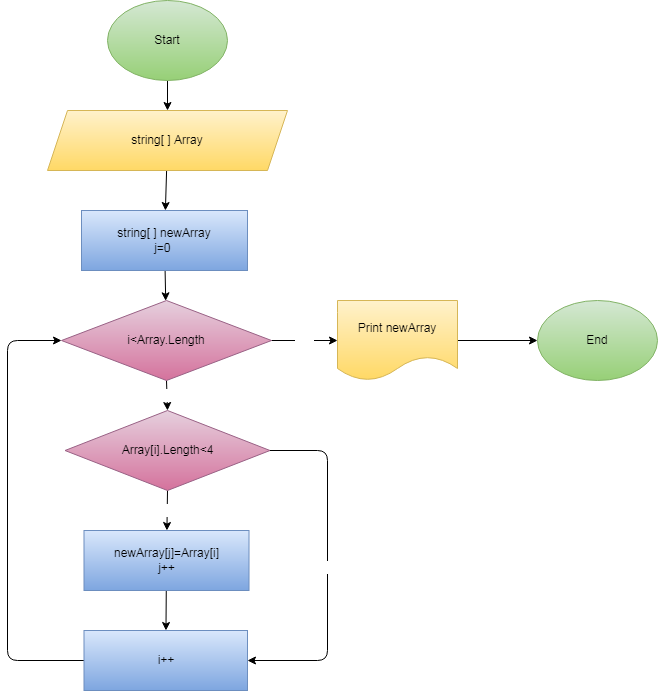

The diagram above was exported from draw.io. Its source (the exported page's mxGraphModel, read from the mxfile embedded in the PNG):
<mxGraphModel dx="590" dy="232" grid="1" gridSize="10" guides="1" tooltips="1" connect="1" arrows="1" fold="1" page="1" pageScale="1" pageWidth="827" pageHeight="1169" math="0" shadow="0">
  <root>
    <mxCell id="0" />
    <mxCell id="1" parent="0" />
    <mxCell id="4" value="" style="edgeStyle=none;html=1;fontFamily=Helvetica;fontColor=#000000;" parent="1" source="2" target="3" edge="1">
      <mxGeometry relative="1" as="geometry" />
    </mxCell>
    <mxCell id="2" value="&lt;font style=&quot;vertical-align: inherit;&quot;&gt;&lt;font style=&quot;vertical-align: inherit;&quot;&gt;Start&lt;/font&gt;&lt;/font&gt;" style="ellipse;whiteSpace=wrap;html=1;fillColor=#d5e8d4;gradientColor=#97d077;strokeColor=#82b366;fontFamily=Helvetica;fontColor=#000000;" parent="1" vertex="1">
      <mxGeometry x="220" y="10" width="120" height="80" as="geometry" />
    </mxCell>
    <mxCell id="6" value="" style="edgeStyle=none;html=1;fontFamily=Helvetica;fontColor=#000000;" parent="1" source="3" target="5" edge="1">
      <mxGeometry relative="1" as="geometry" />
    </mxCell>
    <mxCell id="3" value="string[ ] Array" style="shape=parallelogram;perimeter=parallelogramPerimeter;whiteSpace=wrap;html=1;fixedSize=1;fontFamily=Helvetica;fillColor=#fff2cc;gradientColor=#ffd966;strokeColor=#d6b656;fontColor=#000000;" parent="1" vertex="1">
      <mxGeometry x="160" y="120" width="240" height="60" as="geometry" />
    </mxCell>
    <mxCell id="8" value="" style="edgeStyle=none;html=1;fontFamily=Helvetica;fontColor=#000000;" parent="1" source="5" target="7" edge="1">
      <mxGeometry relative="1" as="geometry" />
    </mxCell>
    <mxCell id="5" value="&lt;font color=&quot;#000000&quot;&gt;string[ ] newArray&lt;br&gt;j=0&amp;nbsp;&lt;/font&gt;" style="rounded=0;whiteSpace=wrap;html=1;fontFamily=Helvetica;fillColor=#dae8fc;gradientColor=#7ea6e0;strokeColor=#6c8ebf;" parent="1" vertex="1">
      <mxGeometry x="194" y="220" width="166" height="60" as="geometry" />
    </mxCell>
    <mxCell id="14" value="Да" style="edgeStyle=none;html=1;exitX=0.5;exitY=1;exitDx=0;exitDy=0;entryX=0.5;entryY=0;entryDx=0;entryDy=0;fontFamily=Helvetica;fontColor=#FFFFFF;" parent="1" source="7" target="9" edge="1">
      <mxGeometry relative="1" as="geometry" />
    </mxCell>
    <mxCell id="20" value="Нет" style="edgeStyle=none;html=1;fontFamily=Helvetica;fontColor=#FFFFFF;" parent="1" source="7" target="18" edge="1">
      <mxGeometry relative="1" as="geometry" />
    </mxCell>
    <mxCell id="7" value="i&amp;lt;Array.Length" style="rhombus;whiteSpace=wrap;html=1;fontFamily=Helvetica;fillColor=#e6d0de;gradientColor=#d5739d;strokeColor=#996185;fontColor=#000000;" parent="1" vertex="1">
      <mxGeometry x="174" y="310" width="210" height="80" as="geometry" />
    </mxCell>
    <mxCell id="15" value="Да" style="edgeStyle=none;html=1;exitX=0.5;exitY=1;exitDx=0;exitDy=0;fontFamily=Helvetica;fontColor=#FFFFFF;" parent="1" source="9" target="11" edge="1">
      <mxGeometry relative="1" as="geometry" />
    </mxCell>
    <mxCell id="16" value="Нет" style="edgeStyle=none;html=1;exitX=1;exitY=0.5;exitDx=0;exitDy=0;fontFamily=Helvetica;fontColor=#FFFFFF;entryX=1;entryY=0.5;entryDx=0;entryDy=0;" parent="1" source="9" target="12" edge="1">
      <mxGeometry relative="1" as="geometry">
        <mxPoint x="440" y="680" as="targetPoint" />
        <Array as="points">
          <mxPoint x="440" y="460" />
          <mxPoint x="440" y="670" />
        </Array>
      </mxGeometry>
    </mxCell>
    <mxCell id="9" value="Array[i].Length&amp;lt;4" style="rhombus;whiteSpace=wrap;html=1;fontFamily=Helvetica;fillColor=#e6d0de;gradientColor=#d5739d;strokeColor=#996185;fontColor=#000000;" parent="1" vertex="1">
      <mxGeometry x="177.5" y="420" width="205" height="80" as="geometry" />
    </mxCell>
    <mxCell id="13" value="" style="edgeStyle=none;html=1;fontFamily=Helvetica;fontColor=#000000;" parent="1" source="11" target="12" edge="1">
      <mxGeometry relative="1" as="geometry" />
    </mxCell>
    <mxCell id="11" value="newArray[j]=Array[i]&lt;br&gt;j++" style="rounded=0;whiteSpace=wrap;html=1;fontFamily=Helvetica;fillColor=#dae8fc;gradientColor=#7ea6e0;strokeColor=#6c8ebf;fontColor=#000000;" parent="1" vertex="1">
      <mxGeometry x="196.5" y="540" width="165" height="60" as="geometry" />
    </mxCell>
    <mxCell id="17" style="edgeStyle=none;html=1;exitX=0;exitY=0.5;exitDx=0;exitDy=0;fontFamily=Helvetica;fontColor=#FFFFFF;entryX=0;entryY=0.5;entryDx=0;entryDy=0;" parent="1" source="12" target="7" edge="1">
      <mxGeometry relative="1" as="geometry">
        <mxPoint x="60" y="650" as="targetPoint" />
        <Array as="points">
          <mxPoint x="120" y="670" />
          <mxPoint x="120" y="350" />
        </Array>
      </mxGeometry>
    </mxCell>
    <mxCell id="12" value="i++" style="rounded=0;whiteSpace=wrap;html=1;fontFamily=Helvetica;fillColor=#dae8fc;gradientColor=#7ea6e0;strokeColor=#6c8ebf;fontColor=#000000;" parent="1" vertex="1">
      <mxGeometry x="196.5" y="640" width="163.5" height="60" as="geometry" />
    </mxCell>
    <mxCell id="22" value="" style="edgeStyle=none;html=1;fontFamily=Helvetica;fontColor=#000000;" parent="1" source="18" target="21" edge="1">
      <mxGeometry relative="1" as="geometry" />
    </mxCell>
    <mxCell id="18" value="Print newArray" style="shape=document;whiteSpace=wrap;html=1;boundedLbl=1;fontFamily=Helvetica;fillColor=#fff2cc;gradientColor=#ffd966;strokeColor=#d6b656;fontColor=#000000;" parent="1" vertex="1">
      <mxGeometry x="450" y="310" width="120" height="80" as="geometry" />
    </mxCell>
    <mxCell id="21" value="&lt;font style=&quot;vertical-align: inherit;&quot;&gt;&lt;font style=&quot;vertical-align: inherit;&quot;&gt;Еnd&lt;/font&gt;&lt;/font&gt;" style="ellipse;whiteSpace=wrap;html=1;fontFamily=Helvetica;fillColor=#d5e8d4;gradientColor=#97d077;strokeColor=#82b366;fontColor=#000000;" parent="1" vertex="1">
      <mxGeometry x="650" y="310" width="120" height="80" as="geometry" />
    </mxCell>
  </root>
</mxGraphModel>